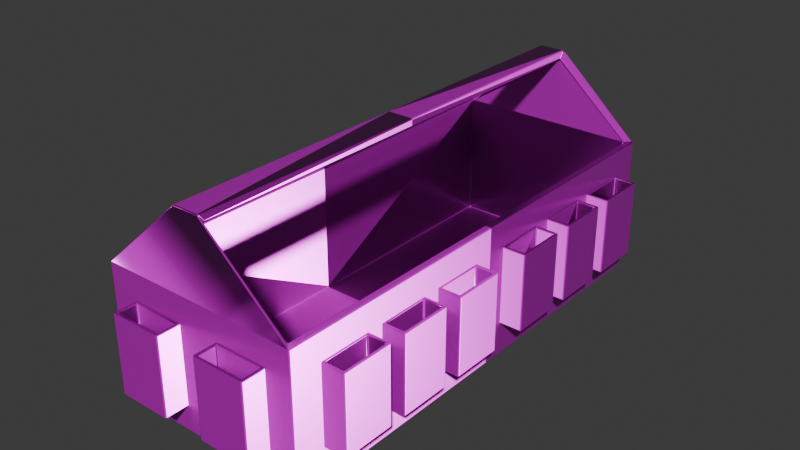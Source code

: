 # Source: ToolboxBlockout.blend  (saved by Blender 4.3.34; exported with 4.5.12 LTS)
import bpy
from mathutils import Matrix  # noqa: F401  (used for matrix-valued properties, if any)

bpy.ops.wm.read_factory_settings(use_empty=True)
scene = bpy.context.scene
scene.name = 'Scene'

# ---- collections
col_collection = bpy.data.collections.new('Collection'); scene.collection.children.link(col_collection)

# ---- images (referenced by path relative to the original .blend; pixels are not part of the script)
import os
ASSET_DIR = os.environ.get("B2B_ASSET_DIR", "")  # directory of the original .blend (textures are referenced by path, not embedded)
HERE = os.path.dirname(os.path.abspath(__file__))  # packed textures are extracted next to this script under _unpacked/

def load_image(name, relpath, width, height, colorspace="sRGB"):
    """Load a texture the original file referenced (path relative to the .blend, or extracted next to this script)."""
    p = next((c for c in (os.path.join(HERE, relpath), os.path.join(ASSET_DIR, relpath)) if relpath and os.path.exists(c)), "")
    if p:
        img = bpy.data.images.load(p, check_existing=True)
        img.name = name
    else:  # same state as the original file: an image datablock whose file is absent (Cycles renders it pink)
        img = bpy.data.images.new(name, width, height)
        img.source = "FILE"
        img.filepath = "//" + (relpath or name)
    img.colorspace_settings.name = colorspace
    return img
img_sefmcjic_2k_albedo_jpg = load_image('sefmcjic_2K_Albedo.jpg', 'sefmcjic_2K_Albedo.jpg', 1024, 1024, 'sRGB')
img_sefmcjic_2k_metalness_jpg = load_image('sefmcjic_2K_Metalness.jpg', 'sefmcjic_2K_Metalness.jpg', 1024, 1024, 'Non-Color')
img_sefmcjic_2k_roughness_jpg = load_image('sefmcjic_2K_Roughness.jpg', 'sefmcjic_2K_Roughness.jpg', 1024, 1024, 'Non-Color')
img_sefmcjic_2k_normal_jpg = load_image('sefmcjic_2K_Normal.jpg', 'sefmcjic_2K_Normal.jpg', 1024, 1024, 'Non-Color')

# ---- materials (node trees are filled in below, after node groups)
mat_metal = bpy.data.materials.new('Metal')

# ---- material node trees
mat_metal.use_nodes = True; mat_metal.node_tree.nodes.clear()
_N = mat_metal.node_tree.nodes; _L = mat_metal.node_tree.links
n0 = _N.new('ShaderNodeBsdfPrincipled'); n0.name = 'Principled BSDF'; n0.location = (10, 300)
n1 = _N.new('ShaderNodeOutputMaterial'); n1.name = 'Material Output'; n1.location = (300, 300)
n2 = _N.new('ShaderNodeTexImage'); n2.name = 'Image Texture'; n2.location = (84, -40)
n2.label = 'Base Color'
n2.image = img_sefmcjic_2k_albedo_jpg
n3 = _N.new('ShaderNodeTexImage'); n3.name = 'Image Texture.001'; n3.location = (84, -320)
n3.label = 'Metallic'
n3.image = img_sefmcjic_2k_metalness_jpg
n4 = _N.new('ShaderNodeTexImage'); n4.name = 'Image Texture.002'; n4.location = (84, -600)
n4.label = 'Roughness'
n4.image = img_sefmcjic_2k_roughness_jpg
n5 = _N.new('ShaderNodeTexImage'); n5.name = 'Image Texture.003'; n5.location = (84, -880)
n5.label = 'Normal'
n5.image = img_sefmcjic_2k_normal_jpg
n6 = _N.new('ShaderNodeNormalMap'); n6.name = 'Normal Map'; n6.location = (-240, -340)
n7 = _N.new('ShaderNodeMapping'); n7.name = 'Mapping'; n7.location = (229, -40)
n8 = _N.new('NodeReroute'); n8.name = 'Reroute'; n8.location = (34, -596)
n8.width = 16
n8.socket_idname = 'NodeSocketVector'
n9 = _N.new('ShaderNodeTexCoord'); n9.name = 'Texture Coordinate'; n9.location = (29, -40)
n10 = _N.new('NodeFrame'); n10.name = 'Frame'; n10.location = (-1269, 340)
n10.label = 'Mapping'
n10.width = 398
n11 = _N.new('NodeFrame'); n11.name = 'Frame.001'; n11.location = (-624, 540)
n11.label = 'Textures'
n11.width = 353
n2.parent = n11
n3.parent = n11
n4.parent = n11
n5.parent = n11
n7.parent = n10
n8.parent = n11
n9.parent = n10
_L.new(n0.outputs[0], n1.inputs[0])
_L.new(n2.outputs[0], n0.inputs[0])
_L.new(n3.outputs[0], n0.inputs[1])
_L.new(n4.outputs[0], n0.inputs[2])
_L.new(n5.outputs[0], n6.inputs[1])
_L.new(n6.outputs[0], n0.inputs[5])
_L.new(n8.outputs[0], n2.inputs[0])
_L.new(n8.outputs[0], n3.inputs[0])
_L.new(n8.outputs[0], n4.inputs[0])
_L.new(n8.outputs[0], n5.inputs[0])
_L.new(n7.outputs[0], n8.inputs[0])
_L.new(n9.outputs[2], n7.inputs[0])
n1.is_active_output = True

# ---- world
world_world = bpy.data.worlds.new('World'); scene.world = world_world
world_world.use_nodes = True; world_world.node_tree.nodes.clear()
_N = world_world.node_tree.nodes; _L = world_world.node_tree.links
n0 = _N.new('ShaderNodeOutputWorld'); n0.name = 'World Output'; n0.location = (300, 300)
n1 = _N.new('ShaderNodeBackground'); n1.name = 'Background'; n1.location = (10, 300)
n1.inputs[0].default_value = (0.05088, 0.05088, 0.05088, 1.0)
_L.new(n1.outputs[0], n0.inputs[0])
n0.is_active_output = True
world_world.color = (0.05088, 0.05088, 0.05088)
world_world.sun_shadow_jitter_overblur = 0.0

# ---- meshes
me_cube_003 = bpy.data.meshes.new('Cube.003')
me_cube_003.from_pydata([(-0.1774, 0.4495, 0.262), (0.026, 0.4606, 0.4088), (-0.026, 0.4606, 0.4088), (0.1774, 0.4495, 0.262), (-0.1914, 0.4606, 0.262), (0.1914, 0.4606, 0.262), (-0.1774, 0.4495, 0.01404), (0.1774, 0.4495, 0.01404), (-0.1914, 0.4606, 0.01653), (-0.1914, 0.4441, 0.0), (0.1914, 0.4441, 0.0), (0.1914, 0.4606, 0.01653), (-0.0253, 0.4495, 0.3933), (0.0253, 0.4495, 0.3933), (-0.1914, 0.0, 0.262), (0.1914, 0.0, 0.262), (-0.1774, 0.0, 0.262), (0.1774, 0.0, 0.262), (-0.1774, 0.0, 0.01404), (0.1774, 0.0, 0.01404), (-0.1914, 0.0, 0.0), (0.1914, 0.0, 0.0), (0.0253, 0.0, 0.3933), (0.026, 0.0, 0.4088), (-0.026, 0.0, 0.4088), (-0.0253, 0.0, 0.3933), (0.188, 0.3003, 0.06299), (0.1935, 0.3058, 0.212), (0.188, 0.4008, 0.06299), (0.1935, 0.3954, 0.212), (0.2346, 0.3003, 0.06299), (0.2291, 0.3058, 0.212), (0.2346, 0.4008, 0.06299), (0.2291, 0.3954, 0.212), (0.188, 0.3003, 0.212), (0.188, 0.4008, 0.212), (0.2346, 0.4008, 0.212), (0.2346, 0.3003, 0.212), (0.1935, 0.3058, 0.08907), (0.1935, 0.3954, 0.08907), (0.2291, 0.3954, 0.08907), (0.2291, 0.3058, 0.08907), (0.188, 0.1702, 0.06299), (0.1935, 0.1756, 0.212), (0.188, 0.2707, 0.06299), (0.1935, 0.2652, 0.212), (0.2346, 0.1702, 0.06299), (0.2291, 0.1756, 0.212), (0.2346, 0.2707, 0.06299), (0.2291, 0.2652, 0.212), (0.188, 0.1702, 0.212), (0.188, 0.2707, 0.212), (0.2346, 0.2707, 0.212), (0.2346, 0.1702, 0.212), (0.1935, 0.1756, 0.08907), (0.1935, 0.2652, 0.08907), (0.2291, 0.2652, 0.08907), (0.2291, 0.1756, 0.08907), (0.188, 0.0369, 0.06299), (0.1935, 0.04236, 0.212), (0.188, 0.1374, 0.06299), (0.1935, 0.1319, 0.212), (0.2346, 0.0369, 0.06299), (0.2291, 0.04236, 0.212), (0.2346, 0.1374, 0.06299), (0.2291, 0.1319, 0.212), (0.188, 0.0369, 0.212), (0.188, 0.1374, 0.212), (0.2346, 0.1374, 0.212), (0.2346, 0.0369, 0.212), (0.1935, 0.04236, 0.08907), (0.1935, 0.1319, 0.08907), (0.2291, 0.1319, 0.08907), (0.2291, 0.04236, 0.08907), (0.1417, 0.4579, 0.06299), (0.1362, 0.4633, 0.212), (0.04116, 0.4579, 0.06299), (0.04662, 0.4633, 0.212), (0.1417, 0.5044, 0.06299), (0.1362, 0.499, 0.212), (0.04116, 0.5044, 0.06299), (0.04662, 0.499, 0.212), (0.1417, 0.4579, 0.212), (0.04116, 0.4579, 0.212), (0.04116, 0.5044, 0.212), (0.1417, 0.5044, 0.212), (0.1362, 0.4633, 0.08907), (0.04662, 0.4633, 0.08907), (0.04662, 0.499, 0.08907), (0.1362, 0.499, 0.08907), (-0.03614, 0.4579, 0.06299), (-0.0416, 0.4633, 0.212), (-0.1366, 0.4579, 0.06299), (-0.1312, 0.4633, 0.212), (-0.03614, 0.5044, 0.06299), (-0.0416, 0.499, 0.212), (-0.1366, 0.5044, 0.06299), (-0.1312, 0.499, 0.212), (-0.03614, 0.4579, 0.212), (-0.1366, 0.4579, 0.212), (-0.1366, 0.5044, 0.212), (-0.03614, 0.5044, 0.212), (-0.0416, 0.4633, 0.08907), (-0.1312, 0.4633, 0.08907), (-0.1312, 0.499, 0.08907), (-0.0416, 0.499, 0.08907), (-0.235, 0.3003, 0.06299), (-0.2296, 0.3058, 0.212), (-0.235, 0.4008, 0.06299), (-0.2296, 0.3954, 0.212), (-0.1885, 0.3003, 0.06299), (-0.1939, 0.3058, 0.212), (-0.1885, 0.4008, 0.06299), (-0.1939, 0.3954, 0.212), (-0.235, 0.3003, 0.212), (-0.235, 0.4008, 0.212), (-0.1885, 0.4008, 0.212), (-0.1885, 0.3003, 0.212), (-0.2296, 0.3058, 0.08907), (-0.2296, 0.3954, 0.08907), (-0.1939, 0.3954, 0.08907), (-0.1939, 0.3058, 0.08907), (-0.235, 0.1702, 0.06299), (-0.2296, 0.1756, 0.212), (-0.235, 0.2707, 0.06299), (-0.2296, 0.2652, 0.212), (-0.1885, 0.1702, 0.06299), (-0.1939, 0.1756, 0.212), (-0.1885, 0.2707, 0.06299), (-0.1939, 0.2652, 0.212), (-0.235, 0.1702, 0.212), (-0.235, 0.2707, 0.212), (-0.1885, 0.2707, 0.212), (-0.1885, 0.1702, 0.212), (-0.2296, 0.1756, 0.08907), (-0.2296, 0.2652, 0.08907), (-0.1939, 0.2652, 0.08907), (-0.1939, 0.1756, 0.08907), (-0.235, 0.0369, 0.06299), (-0.2296, 0.04236, 0.212), (-0.235, 0.1374, 0.06299), (-0.2296, 0.1319, 0.212), (-0.1885, 0.0369, 0.06299), (-0.1939, 0.04236, 0.212), (-0.1885, 0.1374, 0.06299), (-0.1939, 0.1319, 0.212), (-0.235, 0.0369, 0.212), (-0.235, 0.1374, 0.212), (-0.1885, 0.1374, 0.212), (-0.1885, 0.0369, 0.212), (-0.2296, 0.04236, 0.08907), (-0.2296, 0.1319, 0.08907), (-0.1939, 0.1319, 0.08907), (-0.1939, 0.04236, 0.08907)], [], [(2, 12, 25, 24), (8, 4, 5, 11), (20, 14, 4, 8, 9), (17, 3, 7, 19), (16, 0, 4, 14), (4, 0, 12, 2), (3, 0, 6, 7), (10, 9, 8, 11), (0, 3, 13, 12), (3, 5, 1, 13), (5, 4, 2, 1), (0, 16, 18, 6), (7, 6, 18, 19), (3, 17, 15, 5), (9, 10, 21, 20), (10, 11, 5, 15, 21), (25, 22, 23, 24), (1, 2, 24, 23), (12, 13, 22, 25), (13, 1, 23, 22), (26, 34, 35, 28), (28, 35, 36, 32), (32, 36, 37, 30), (30, 37, 34, 26), (28, 32, 30, 26), (31, 33, 40, 41), (27, 29, 35, 34), (29, 33, 36, 35), (33, 31, 37, 36), (31, 27, 34, 37), (40, 39, 38, 41), (29, 27, 38, 39), (27, 31, 41, 38), (33, 29, 39, 40), (42, 50, 51, 44), (44, 51, 52, 48), (48, 52, 53, 46), (46, 53, 50, 42), (44, 48, 46, 42), (47, 49, 56, 57), (43, 45, 51, 50), (45, 49, 52, 51), (49, 47, 53, 52), (47, 43, 50, 53), (56, 55, 54, 57), (45, 43, 54, 55), (43, 47, 57, 54), (49, 45, 55, 56), (58, 66, 67, 60), (60, 67, 68, 64), (64, 68, 69, 62), (62, 69, 66, 58), (60, 64, 62, 58), (63, 65, 72, 73), (59, 61, 67, 66), (61, 65, 68, 67), (65, 63, 69, 68), (63, 59, 66, 69), (72, 71, 70, 73), (61, 59, 70, 71), (59, 63, 73, 70), (65, 61, 71, 72), (74, 82, 83, 76), (76, 83, 84, 80), (80, 84, 85, 78), (78, 85, 82, 74), (76, 80, 78, 74), (79, 81, 88, 89), (75, 77, 83, 82), (77, 81, 84, 83), (81, 79, 85, 84), (79, 75, 82, 85), (88, 87, 86, 89), (77, 75, 86, 87), (75, 79, 89, 86), (81, 77, 87, 88), (90, 98, 99, 92), (92, 99, 100, 96), (96, 100, 101, 94), (94, 101, 98, 90), (92, 96, 94, 90), (95, 97, 104, 105), (91, 93, 99, 98), (93, 97, 100, 99), (97, 95, 101, 100), (95, 91, 98, 101), (104, 103, 102, 105), (93, 91, 102, 103), (91, 95, 105, 102), (97, 93, 103, 104), (106, 114, 115, 108), (108, 115, 116, 112), (112, 116, 117, 110), (110, 117, 114, 106), (108, 112, 110, 106), (111, 113, 120, 121), (107, 109, 115, 114), (109, 113, 116, 115), (113, 111, 117, 116), (111, 107, 114, 117), (120, 119, 118, 121), (109, 107, 118, 119), (107, 111, 121, 118), (113, 109, 119, 120), (122, 130, 131, 124), (124, 131, 132, 128), (128, 132, 133, 126), (126, 133, 130, 122), (124, 128, 126, 122), (127, 129, 136, 137), (123, 125, 131, 130), (125, 129, 132, 131), (129, 127, 133, 132), (127, 123, 130, 133), (136, 135, 134, 137), (125, 123, 134, 135), (123, 127, 137, 134), (129, 125, 135, 136), (138, 146, 147, 140), (140, 147, 148, 144), (144, 148, 149, 142), (142, 149, 146, 138), (140, 144, 142, 138), (143, 145, 152, 153), (139, 141, 147, 146), (141, 145, 148, 147), (145, 143, 149, 148), (143, 139, 146, 149), (152, 151, 150, 153), (141, 139, 150, 151), (139, 143, 153, 150), (145, 141, 151, 152)])
_uv = me_cube_003.uv_layers.new(name='UVMap')
_uv.uv.foreach_set('vector', [0.875, 0.5, 0.8658, 0.5047, 0.8658, 0.5047, 0.875, 0.5, 0.3908, 0.25, 0.625, 0.25, 0.625, 0.5, 0.3908, 0.5, 0.375, 0.125, 0.625, 0.125, 0.625, 0.25, 0.3908, 0.25, 0.375, 0.2455, 0.6342, 0.625, 0.6342, 0.5047, 0.6342, 0.5047, 0.6342, 0.625, 0.8658, 0.625, 0.8658, 0.5047, 0.875, 0.5, 0.875, 0.625, 0.875, 0.5, 0.8658, 0.5047, 0.8658, 0.5047, 0.875, 0.5, 0.6342, 0.5047, 0.8658, 0.5047, 0.8658, 0.5047, 0.6342, 0.5047, 0.375, 0.5045, 0.125, 0.5045, 0.125, 0.5, 0.375, 0.5, 0.8658, 0.5047, 0.6342, 0.5047, 0.6342, 0.5047, 0.8658, 0.5047, 0.6342, 0.5047, 0.625, 0.5, 0.625, 0.5, 0.6342, 0.5047, 0.625, 0.5, 0.625, 0.25, 0.625, 0.25, 0.625, 0.5, 0.8658, 0.5047, 0.8658, 0.625, 0.8658, 0.625, 0.8658, 0.5047, 0.6342, 0.5047, 0.8658, 0.5047, 0.8658, 0.625, 0.6342, 0.625, 0.6342, 0.5047, 0.6342, 0.625, 0.625, 0.625, 0.625, 0.5, 0.125, 0.5045, 0.375, 0.5045, 0.375, 0.625, 0.125, 0.625, 0.375, 0.5045, 0.3908, 0.5, 0.625, 0.5, 0.625, 0.625, 0.375, 0.625, 0.8658, 0.5047, 0.6342, 0.5047, 0.625, 0.5, 0.875, 0.5, 0.625, 0.5, 0.625, 0.25, 0.625, 0.25, 0.625, 0.5, 0.8658, 0.5047, 0.6342, 0.5047, 0.6342, 0.5047, 0.8658, 0.5047, 0.6342, 0.5047, 0.625, 0.5, 0.625, 0.5, 0.6342, 0.5047, 0.375, 0.0, 0.625, 0.0, 0.625, 0.25, 0.375, 0.25, 0.375, 0.25, 0.625, 0.25, 0.625, 0.5, 0.375, 0.5, 0.375, 0.5, 0.625, 0.5, 0.625, 0.75, 0.375, 0.75, 0.375, 0.75, 0.625, 0.75, 0.625, 1.0, 0.375, 1.0, 0.125, 0.5, 0.375, 0.5, 0.375, 0.75, 0.125, 0.75, 0.6543, 0.7364, 0.6543, 0.5136, 0.6543, 0.5136, 0.6543, 0.7364, 0.8457, 0.7364, 0.8457, 0.5136, 0.875, 0.5, 0.875, 0.75, 0.8457, 0.5136, 0.6543, 0.5136, 0.625, 0.5, 0.875, 0.5, 0.6543, 0.5136, 0.6543, 0.7364, 0.625, 0.75, 0.625, 0.5, 0.6543, 0.7364, 0.8457, 0.7364, 0.875, 0.75, 0.625, 0.75, 0.6543, 0.5136, 0.8457, 0.5136, 0.8457, 0.7364, 0.6543, 0.7364, 0.8457, 0.5136, 0.8457, 0.7364, 0.8457, 0.7364, 0.8457, 0.5136, 0.8457, 0.7364, 0.6543, 0.7364, 0.6543, 0.7364, 0.8457, 0.7364, 0.6543, 0.5136, 0.8457, 0.5136, 0.8457, 0.5136, 0.6543, 0.5136, 0.375, 0.0, 0.625, 0.0, 0.625, 0.25, 0.375, 0.25, 0.375, 0.25, 0.625, 0.25, 0.625, 0.5, 0.375, 0.5, 0.375, 0.5, 0.625, 0.5, 0.625, 0.75, 0.375, 0.75, 0.375, 0.75, 0.625, 0.75, 0.625, 1.0, 0.375, 1.0, 0.125, 0.5, 0.375, 0.5, 0.375, 0.75, 0.125, 0.75, 0.6543, 0.7364, 0.6543, 0.5136, 0.6543, 0.5136, 0.6543, 0.7364, 0.8457, 0.7364, 0.8457, 0.5136, 0.875, 0.5, 0.875, 0.75, 0.8457, 0.5136, 0.6543, 0.5136, 0.625, 0.5, 0.875, 0.5, 0.6543, 0.5136, 0.6543, 0.7364, 0.625, 0.75, 0.625, 0.5, 0.6543, 0.7364, 0.8457, 0.7364, 0.875, 0.75, 0.625, 0.75, 0.6543, 0.5136, 0.8457, 0.5136, 0.8457, 0.7364, 0.6543, 0.7364, 0.8457, 0.5136, 0.8457, 0.7364, 0.8457, 0.7364, 0.8457, 0.5136, 0.8457, 0.7364, 0.6543, 0.7364, 0.6543, 0.7364, 0.8457, 0.7364, 0.6543, 0.5136, 0.8457, 0.5136, 0.8457, 0.5136, 0.6543, 0.5136, 0.375, 0.0, 0.625, 0.0, 0.625, 0.25, 0.375, 0.25, 0.375, 0.25, 0.625, 0.25, 0.625, 0.5, 0.375, 0.5, 0.375, 0.5, 0.625, 0.5, 0.625, 0.75, 0.375, 0.75, 0.375, 0.75, 0.625, 0.75, 0.625, 1.0, 0.375, 1.0, 0.125, 0.5, 0.375, 0.5, 0.375, 0.75, 0.125, 0.75, 0.6543, 0.7364, 0.6543, 0.5136, 0.6543, 0.5136, 0.6543, 0.7364, 0.8457, 0.7364, 0.8457, 0.5136, 0.875, 0.5, 0.875, 0.75, 0.8457, 0.5136, 0.6543, 0.5136, 0.625, 0.5, 0.875, 0.5, 0.6543, 0.5136, 0.6543, 0.7364, 0.625, 0.75, 0.625, 0.5, 0.6543, 0.7364, 0.8457, 0.7364, 0.875, 0.75, 0.625, 0.75, 0.6543, 0.5136, 0.8457, 0.5136, 0.8457, 0.7364, 0.6543, 0.7364, 0.8457, 0.5136, 0.8457, 0.7364, 0.8457, 0.7364, 0.8457, 0.5136, 0.8457, 0.7364, 0.6543, 0.7364, 0.6543, 0.7364, 0.8457, 0.7364, 0.6543, 0.5136, 0.8457, 0.5136, 0.8457, 0.5136, 0.6543, 0.5136, 0.375, 0.0, 0.625, 0.0, 0.625, 0.25, 0.375, 0.25, 0.375, 0.25, 0.625, 0.25, 0.625, 0.5, 0.375, 0.5, 0.375, 0.5, 0.625, 0.5, 0.625, 0.75, 0.375, 0.75, 0.375, 0.75, 0.625, 0.75, 0.625, 1.0, 0.375, 1.0, 0.125, 0.5, 0.375, 0.5, 0.375, 0.75, 0.125, 0.75, 0.6543, 0.7364, 0.6543, 0.5136, 0.6543, 0.5136, 0.6543, 0.7364, 0.8457, 0.7364, 0.8457, 0.5136, 0.875, 0.5, 0.875, 0.75, 0.8457, 0.5136, 0.6543, 0.5136, 0.625, 0.5, 0.875, 0.5, 0.6543, 0.5136, 0.6543, 0.7364, 0.625, 0.75, 0.625, 0.5, 0.6543, 0.7364, 0.8457, 0.7364, 0.875, 0.75, 0.625, 0.75, 0.6543, 0.5136, 0.8457, 0.5136, 0.8457, 0.7364, 0.6543, 0.7364, 0.8457, 0.5136, 0.8457, 0.7364, 0.8457, 0.7364, 0.8457, 0.5136, 0.8457, 0.7364, 0.6543, 0.7364, 0.6543, 0.7364, 0.8457, 0.7364, 0.6543, 0.5136, 0.8457, 0.5136, 0.8457, 0.5136, 0.6543, 0.5136, 0.375, 0.0, 0.625, 0.0, 0.625, 0.25, 0.375, 0.25, 0.375, 0.25, 0.625, 0.25, 0.625, 0.5, 0.375, 0.5, 0.375, 0.5, 0.625, 0.5, 0.625, 0.75, 0.375, 0.75, 0.375, 0.75, 0.625, 0.75, 0.625, 1.0, 0.375, 1.0, 0.125, 0.5, 0.375, 0.5, 0.375, 0.75, 0.125, 0.75, 0.6543, 0.7364, 0.6543, 0.5136, 0.6543, 0.5136, 0.6543, 0.7364, 0.8457, 0.7364, 0.8457, 0.5136, 0.875, 0.5, 0.875, 0.75, 0.8457, 0.5136, 0.6543, 0.5136, 0.625, 0.5, 0.875, 0.5, 0.6543, 0.5136, 0.6543, 0.7364, 0.625, 0.75, 0.625, 0.5, 0.6543, 0.7364, 0.8457, 0.7364, 0.875, 0.75, 0.625, 0.75, 0.6543, 0.5136, 0.8457, 0.5136, 0.8457, 0.7364, 0.6543, 0.7364, 0.8457, 0.5136, 0.8457, 0.7364, 0.8457, 0.7364, 0.8457, 0.5136, 0.8457, 0.7364, 0.6543, 0.7364, 0.6543, 0.7364, 0.8457, 0.7364, 0.6543, 0.5136, 0.8457, 0.5136, 0.8457, 0.5136, 0.6543, 0.5136, 0.375, 0.0, 0.625, 0.0, 0.625, 0.25, 0.375, 0.25, 0.375, 0.25, 0.625, 0.25, 0.625, 0.5, 0.375, 0.5, 0.375, 0.5, 0.625, 0.5, 0.625, 0.75, 0.375, 0.75, 0.375, 0.75, 0.625, 0.75, 0.625, 1.0, 0.375, 1.0, 0.125, 0.5, 0.375, 0.5, 0.375, 0.75, 0.125, 0.75, 0.6543, 0.7364, 0.6543, 0.5136, 0.6543, 0.5136, 0.6543, 0.7364, 0.8457, 0.7364, 0.8457, 0.5136, 0.875, 0.5, 0.875, 0.75, 0.8457, 0.5136, 0.6543, 0.5136, 0.625, 0.5, 0.875, 0.5, 0.6543, 0.5136, 0.6543, 0.7364, 0.625, 0.75, 0.625, 0.5, 0.6543, 0.7364, 0.8457, 0.7364, 0.875, 0.75, 0.625, 0.75, 0.6543, 0.5136, 0.8457, 0.5136, 0.8457, 0.7364, 0.6543, 0.7364, 0.8457, 0.5136, 0.8457, 0.7364, 0.8457, 0.7364, 0.8457, 0.5136, 0.8457, 0.7364, 0.6543, 0.7364, 0.6543, 0.7364, 0.8457, 0.7364, 0.6543, 0.5136, 0.8457, 0.5136, 0.8457, 0.5136, 0.6543, 0.5136, 0.375, 0.0, 0.625, 0.0, 0.625, 0.25, 0.375, 0.25, 0.375, 0.25, 0.625, 0.25, 0.625, 0.5, 0.375, 0.5, 0.375, 0.5, 0.625, 0.5, 0.625, 0.75, 0.375, 0.75, 0.375, 0.75, 0.625, 0.75, 0.625, 1.0, 0.375, 1.0, 0.125, 0.5, 0.375, 0.5, 0.375, 0.75, 0.125, 0.75, 0.6543, 0.7364, 0.6543, 0.5136, 0.6543, 0.5136, 0.6543, 0.7364, 0.8457, 0.7364, 0.8457, 0.5136, 0.875, 0.5, 0.875, 0.75, 0.8457, 0.5136, 0.6543, 0.5136, 0.625, 0.5, 0.875, 0.5, 0.6543, 0.5136, 0.6543, 0.7364, 0.625, 0.75, 0.625, 0.5, 0.6543, 0.7364, 0.8457, 0.7364, 0.875, 0.75, 0.625, 0.75, 0.6543, 0.5136, 0.8457, 0.5136, 0.8457, 0.7364, 0.6543, 0.7364, 0.8457, 0.5136, 0.8457, 0.7364, 0.8457, 0.7364, 0.8457, 0.5136, 0.8457, 0.7364, 0.6543, 0.7364, 0.6543, 0.7364, 0.8457, 0.7364, 0.6543, 0.5136, 0.8457, 0.5136, 0.8457, 0.5136, 0.6543, 0.5136, 0.375, 0.0, 0.625, 0.0, 0.625, 0.25, 0.375, 0.25, 0.375, 0.25, 0.625, 0.25, 0.625, 0.5, 0.375, 0.5, 0.375, 0.5, 0.625, 0.5, 0.625, 0.75, 0.375, 0.75, 0.375, 0.75, 0.625, 0.75, 0.625, 1.0, 0.375, 1.0, 0.125, 0.5, 0.375, 0.5, 0.375, 0.75, 0.125, 0.75, 0.6543, 0.7364, 0.6543, 0.5136, 0.6543, 0.5136, 0.6543, 0.7364, 0.8457, 0.7364, 0.8457, 0.5136, 0.875, 0.5, 0.875, 0.75, 0.8457, 0.5136, 0.6543, 0.5136, 0.625, 0.5, 0.875, 0.5, 0.6543, 0.5136, 0.6543, 0.7364, 0.625, 0.75, 0.625, 0.5, 0.6543, 0.7364, 0.8457, 0.7364, 0.875, 0.75, 0.625, 0.75, 0.6543, 0.5136, 0.8457, 0.5136, 0.8457, 0.7364, 0.6543, 0.7364, 0.8457, 0.5136, 0.8457, 0.7364, 0.8457, 0.7364, 0.8457, 0.5136, 0.8457, 0.7364, 0.6543, 0.7364, 0.6543, 0.7364, 0.8457, 0.7364, 0.6543, 0.5136, 0.8457, 0.5136, 0.8457, 0.5136, 0.6543, 0.5136])
me_cube_003.materials.append(mat_metal)
me_cube_003.update()

# ---- objects
ob_toolbox = bpy.data.objects.new('Toolbox', me_cube_003)

# ---- transforms, parenting, visibility, modifiers, constraints
ob_toolbox.location = (0.0, 0.0, 0.0)
_m = ob_toolbox.modifiers.new('Mirror', 'MIRROR')
_m.use_axis = (False, True, False)
_m.use_clip = True
_m = ob_toolbox.modifiers.new('Bevel', 'BEVEL')
_m.width = 0.00254
_m.width_pct = 0.00254
_m.segments = 2
_m.harden_normals = True

# ---- collection membership
col_collection.objects.link(ob_toolbox)

# ---- scene / render settings (as saved in the file)
scene.frame_start = 1; scene.frame_end = 250; scene.frame_set(1)
scene.render.engine = 'BLENDER_EEVEE_NEXT'
bpy.context.view_layer.update()

# ---- added for rendering (the .blend has no active camera and no usable light): camera, sun
cam_auto = bpy.data.cameras.new('AutoCamera')
cam_auto.lens = 50.0
cam_auto.sensor_width = 36.0
cam_auto.clip_end = 1000.0
ob_auto_camera = bpy.data.objects.new('AutoCamera', cam_auto)
scene.collection.objects.link(ob_auto_camera)
ob_auto_camera.location = (1.09662, -1.31622, 1.08186)
ob_auto_camera.rotation_euler = (1.09748, -7.21219e-08, 0.694738)
scene.camera = ob_auto_camera
light_auto_sun = bpy.data.lights.new('AutoSun', 'SUN')
light_auto_sun.energy = 3.0
light_auto_sun.angle = 0.0523599
ob_auto_sun = bpy.data.objects.new('AutoSun', light_auto_sun)
scene.collection.objects.link(ob_auto_sun)
ob_auto_sun.rotation_euler = (0.872665, 0.174533, 0.523599)
bpy.context.view_layer.update()
